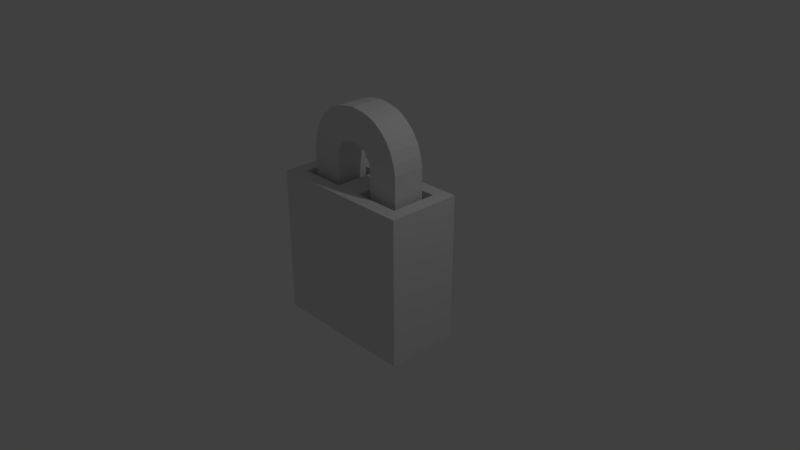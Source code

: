 # Source: Lock.blend  (saved by Blender 2.78.0; exported with 4.5.12 LTS)
import bpy
from mathutils import Matrix  # noqa: F401  (used for matrix-valued properties, if any)

bpy.ops.wm.read_factory_settings(use_empty=True)
scene = bpy.context.scene
scene.name = 'Scene'

# ---- collections
col_collection_1 = bpy.data.collections.new('Collection 1'); scene.collection.children.link(col_collection_1)

# ---- materials (node trees are filled in below, after node groups)
mat_material = bpy.data.materials.new('Material')
mat_material.alpha_threshold = 0.0
mat_material.use_transparent_shadow = False
mat_material.roughness = 0.5
mat_material.line_color = (0.0, 0.0, 0.0, 1.0)

# ---- material node trees

# ---- world
world_world = bpy.data.worlds.new('World'); scene.world = world_world
world_world.color = (0.05088, 0.05088, 0.05088)
world_world.use_sun_shadow = False
world_world.sun_shadow_jitter_overblur = 0.0
world_world.cycles.sampling_method = 'MANUAL'

# ---- cameras
cam_camera = bpy.data.cameras.new('Camera')
cam_camera.clip_end = 100.0
cam_camera.lens = 35.0
cam_camera.sensor_width = 32.0
cam_camera.sensor_height = 18.0
cam_camera.ortho_scale = 7.314
cam_camera.dof.focus_distance = 0.0
cam_camera.dof.aperture_fstop = 128.0

# ---- lights
light_lamp = bpy.data.lights.new('Lamp', 'POINT')
light_lamp.transmission_factor = 0.0
light_lamp.cutoff_distance = 30.0
light_lamp.energy = 100.0
light_lamp.shadow_buffer_clip_start = 1.001
light_lamp.shadow_soft_size = 0.1
light_lamp.shadow_maximum_resolution = 0.006
light_lamp.use_absolute_resolution = True

# ---- meshes
me_cube = bpy.data.meshes.new('Cube')
me_cube.from_pydata([(-1.0, -0.5, -1.0), (-1.0, 0.5, -1.0), (-0.8172, -0.3172, 1.0), (-0.8172, 0.3172, 1.0), (1.788e-07, 0.5, -1.0), (0.0, -0.5, -1.0), (2.384e-07, 0.5, 1.0), (-5.364e-07, -0.5, 1.0), (-1.0, 0.5, 1.0), (-0.1828, 0.3172, 1.0), (-1.0, -0.5, 1.0), (-0.1828, -0.3172, 1.0), (-0.1828, 0.3172, 0.7718), (-0.1828, -0.3172, 0.7718), (-0.8172, 0.3172, 0.7718), (-0.8172, -0.3172, 0.7718), (-0.7294, -0.2193, 0.5524), (-0.7294, -0.2193, 0.9911), (-0.7294, 0.2193, 0.5524), (-0.7294, 0.2193, 0.9911), (-0.2907, -0.2193, 0.5524), (-0.2907, -0.2193, 0.9911), (-0.2907, 0.2193, 0.5524), (-0.2907, 0.2193, 0.9911), (-0.7264, -0.2193, 1.366), (-0.7264, 0.2193, 1.366), (-0.2937, 0.2193, 1.293), (-0.2937, -0.2193, 1.293), (-0.7012, -0.2193, 1.501), (-0.7012, 0.2193, 1.501), (-0.2845, 0.2193, 1.364), (-0.2845, -0.2193, 1.364), (-0.6503, -0.2193, 1.64), (-0.6503, 0.2193, 1.64), (-0.2704, 0.2193, 1.421), (-0.2704, -0.2193, 1.421), (-0.5801, -0.2193, 1.754), (-0.5801, 0.2193, 1.754), (-0.2482, 0.2193, 1.467), (-0.2482, -0.2193, 1.467), (-0.5087, -0.2193, 1.833), (-0.5087, 0.2193, 1.833), (-0.2223, 0.2193, 1.501), (-0.2223, -0.2193, 1.501), (-0.3834, -0.2193, 1.932), (-0.3834, 0.2193, 1.932), (-0.1897, 0.2193, 1.538), (-0.1897, -0.2193, 1.538), (-0.2901, -0.2193, 1.975), (-0.2901, 0.2193, 1.975), (-0.1623, 0.2193, 1.555), (-0.1623, -0.2193, 1.555), (-0.1688, -0.2193, 2.008), (-0.1688, 0.2193, 2.008), (-0.1182, 0.2193, 1.572), (-0.1182, -0.2193, 1.572), (0.0, -0.2193, 2.03), (0.0, 0.2193, 2.03), (0.0, 0.2193, 1.595), (0.0, -0.2193, 1.595)], [], [(4, 5, 0, 1), (3, 2, 15, 14), (5, 7, 10, 0), (0, 10, 8, 1), (6, 4, 1, 8), (3, 9, 6, 8), (11, 2, 10, 7), (2, 3, 8, 10), (9, 11, 7, 6), (12, 14, 15, 13), (9, 3, 14, 12), (11, 9, 12, 13), (2, 11, 13, 15), (16, 17, 19, 18), (18, 19, 23, 22), (22, 23, 21, 20), (20, 21, 17, 16), (18, 22, 20, 16), (17, 21, 27, 24), (27, 26, 30, 31), (23, 19, 25, 26), (21, 23, 26, 27), (19, 17, 24, 25), (31, 30, 34, 35), (25, 24, 28, 29), (24, 27, 31, 28), (26, 25, 29, 30), (32, 35, 39, 36), (29, 28, 32, 33), (28, 31, 35, 32), (30, 29, 33, 34), (39, 38, 42, 43), (34, 33, 37, 38), (35, 34, 38, 39), (33, 32, 36, 37), (41, 40, 44, 45), (37, 36, 40, 41), (36, 39, 43, 40), (38, 37, 41, 42), (44, 47, 51, 48), (40, 43, 47, 44), (42, 41, 45, 46), (43, 42, 46, 47), (51, 50, 54, 55), (46, 45, 49, 50), (47, 46, 50, 51), (45, 44, 48, 49), (52, 55, 59, 56), (49, 48, 52, 53), (48, 51, 55, 52), (50, 49, 53, 54), (58, 57, 56, 59), (54, 53, 57, 58), (55, 54, 58, 59), (53, 52, 56, 57)])
me_cube.materials.append(mat_material)
me_cube.use_remesh_preserve_volume = False
me_cube.use_remesh_preserve_attributes = False
me_cube.use_mirror_vertex_groups = False
me_cube.update()

# ---- objects
ob_cube = bpy.data.objects.new('Cube', me_cube)
ob_lamp = bpy.data.objects.new('Lamp', light_lamp)
ob_camera = bpy.data.objects.new('Camera', cam_camera)

# ---- transforms, parenting, visibility, modifiers, constraints
ob_cube.location = (0.0, 0.0, 0.0)
ob_cube.lock_rotations_4d = False
ob_cube.empty_display_type = 'ARROWS'
ob_cube.lineart.crease_threshold = 0.0
_m = ob_cube.modifiers.new('Mirror', 'MIRROR')
_m.use_clip = True
ob_lamp.location = (4.076, 1.005, 5.904)
ob_lamp.rotation_euler = (0.6503, 0.05522, 1.866)
ob_lamp.lock_rotations_4d = False
ob_lamp.empty_display_type = 'ARROWS'
ob_lamp.color = (0.0, 0.0, 0.0, 0.0)
ob_lamp.lineart.crease_threshold = 0.0
ob_camera.location = (7.481, -6.508, 5.344)
ob_camera.rotation_euler = (1.109, 0.0, 0.8149)
ob_camera.lock_rotations_4d = False
ob_camera.empty_display_type = 'ARROWS'
ob_camera.color = (0.0, 0.0, 0.0, 0.0)
ob_camera.display_type = 'WIRE'
ob_camera.lineart.crease_threshold = 0.0

# ---- collection membership
col_collection_1.objects.link(ob_cube)
col_collection_1.objects.link(ob_lamp)
col_collection_1.objects.link(ob_camera)

# ---- scene / render settings (as saved in the file)
scene.camera = ob_camera
scene.frame_start = 1; scene.frame_end = 250; scene.frame_set(1)
scene.render.engine = 'BLENDER_EEVEE_NEXT'
scene.render.resolution_percentage = 50
scene.render.dither_intensity = 0.0
scene.cycles.use_denoising = False
scene.cycles.samples = 128
scene.cycles.sampling_pattern = 'TABULATED_SOBOL'
scene.cycles.light_sampling_threshold = 0.0
scene.cycles.use_adaptive_sampling = False
scene.cycles.use_light_tree = False
scene.cycles.blur_glossy = 0.0
scene.cycles.sample_clamp_indirect = 0.0
scene.view_settings.view_transform = 'Standard'
bpy.context.view_layer.update()
